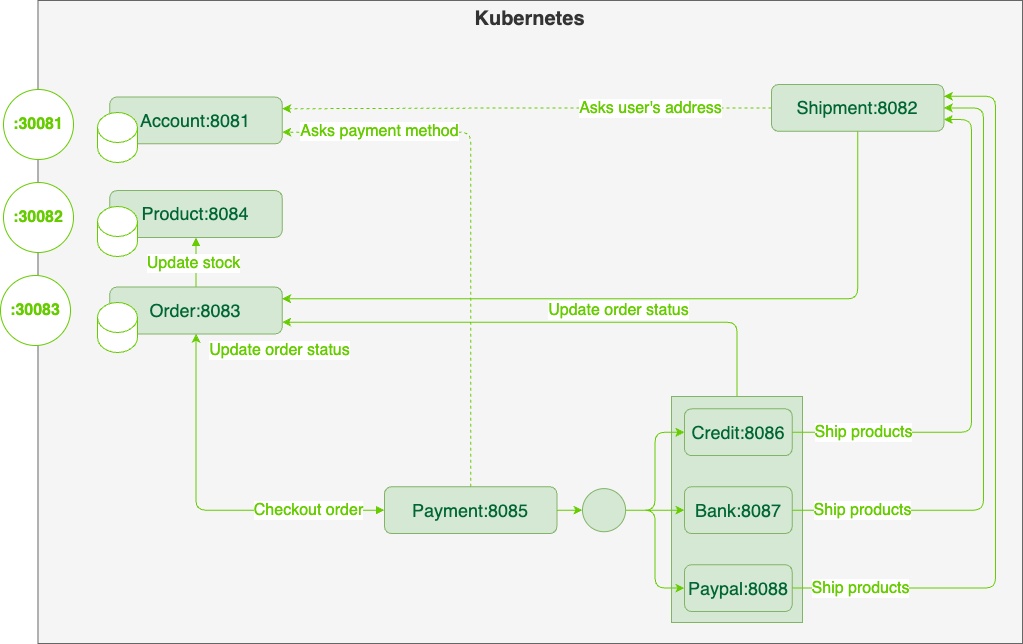

The diagram above was exported from draw.io. Its source (the exported page's mxGraphModel, read from the mxfile embedded in the PNG):
<mxGraphModel dx="1226" dy="750" grid="0" gridSize="10" guides="1" tooltips="1" connect="1" arrows="1" fold="1" page="1" pageScale="1" pageWidth="850" pageHeight="1100" math="0" shadow="0">
  <root>
    <mxCell id="0" />
    <mxCell id="1" parent="0" />
    <mxCell id="yY8UBjpgQ7rnHpMd-h-m-41" value="Kubernetes" style="rounded=0;whiteSpace=wrap;html=1;fillColor=#f5f5f5;fontColor=#333333;strokeColor=#666666;verticalAlign=top;fontSize=20;fontStyle=1" parent="1" vertex="1">
      <mxGeometry x="305.49" y="178" width="984.51" height="643" as="geometry" />
    </mxCell>
    <mxCell id="XP32mOj8o-1e6zsJ-lud-1" style="edgeStyle=orthogonalEdgeStyle;rounded=1;orthogonalLoop=1;jettySize=auto;html=1;exitX=0;exitY=0.5;exitDx=0;exitDy=0;entryX=1;entryY=0.25;entryDx=0;entryDy=0;strokeColor=#66CC00;dashed=1;" parent="1" source="yY8UBjpgQ7rnHpMd-h-m-21" target="yY8UBjpgQ7rnHpMd-h-m-3" edge="1">
      <mxGeometry relative="1" as="geometry" />
    </mxCell>
    <mxCell id="XP32mOj8o-1e6zsJ-lud-6" value="Asks user's address" style="edgeLabel;html=1;align=center;verticalAlign=middle;resizable=0;points=[];fontSize=16;fontColor=#66CC00;" parent="XP32mOj8o-1e6zsJ-lud-1" vertex="1" connectable="0">
      <mxGeometry x="-0.272" y="-3" relative="1" as="geometry">
        <mxPoint x="57" y="3" as="offset" />
      </mxGeometry>
    </mxCell>
    <mxCell id="wRShOk-NERqeN0jRXSsK-2" style="edgeStyle=orthogonalEdgeStyle;rounded=1;orthogonalLoop=1;jettySize=auto;html=1;exitX=0.5;exitY=0;exitDx=0;exitDy=0;entryX=1;entryY=0.75;entryDx=0;entryDy=0;strokeColor=#66CC00;" edge="1" parent="1" source="XP32mOj8o-1e6zsJ-lud-31" target="yY8UBjpgQ7rnHpMd-h-m-9">
      <mxGeometry relative="1" as="geometry" />
    </mxCell>
    <mxCell id="XP32mOj8o-1e6zsJ-lud-31" value="" style="rounded=0;whiteSpace=wrap;html=1;fontSize=16;fillColor=#d5e8d4;strokeColor=#82b366;" parent="1" vertex="1">
      <mxGeometry x="939" y="574" width="131" height="226" as="geometry" />
    </mxCell>
    <mxCell id="wRShOk-NERqeN0jRXSsK-1" style="edgeStyle=orthogonalEdgeStyle;rounded=1;orthogonalLoop=1;jettySize=auto;html=1;exitX=0.5;exitY=1;exitDx=0;exitDy=0;entryX=1;entryY=0.25;entryDx=0;entryDy=0;strokeColor=#66CC00;" edge="1" parent="1" source="yY8UBjpgQ7rnHpMd-h-m-21" target="yY8UBjpgQ7rnHpMd-h-m-9">
      <mxGeometry relative="1" as="geometry" />
    </mxCell>
    <mxCell id="wRShOk-NERqeN0jRXSsK-4" value="Update order status" style="edgeLabel;html=1;align=center;verticalAlign=middle;resizable=0;points=[];fontColor=#66CC00;fontSize=16;" vertex="1" connectable="0" parent="wRShOk-NERqeN0jRXSsK-1">
      <mxGeometry x="-0.0633" relative="1" as="geometry">
        <mxPoint x="-59" y="11" as="offset" />
      </mxGeometry>
    </mxCell>
    <mxCell id="yY8UBjpgQ7rnHpMd-h-m-21" value="Shipment:8082" style="rounded=1;whiteSpace=wrap;html=1;fillColor=#d5e8d4;strokeColor=#82b366;fontSize=18;fontColor=#006633;fontStyle=0" parent="1" vertex="1">
      <mxGeometry x="1039.0035211267605" y="262.0029411764706" width="172.3943661971831" height="46.76470588235294" as="geometry" />
    </mxCell>
    <mxCell id="5f-NE7GH5dRG1Yi99CT_-1" style="edgeStyle=orthogonalEdgeStyle;rounded=1;orthogonalLoop=1;jettySize=auto;html=1;exitX=1;exitY=0.5;exitDx=0;exitDy=0;entryX=1;entryY=0.75;entryDx=0;entryDy=0;strokeColor=#66CC00;" parent="1" source="yY8UBjpgQ7rnHpMd-h-m-13" target="yY8UBjpgQ7rnHpMd-h-m-21" edge="1">
      <mxGeometry relative="1" as="geometry">
        <Array as="points">
          <mxPoint x="1239" y="610" />
          <mxPoint x="1239" y="297" />
        </Array>
      </mxGeometry>
    </mxCell>
    <mxCell id="XP32mOj8o-1e6zsJ-lud-10" value="Ship products" style="edgeLabel;html=1;align=center;verticalAlign=middle;resizable=0;points=[];fontSize=16;fontColor=#66CC00;" parent="5f-NE7GH5dRG1Yi99CT_-1" vertex="1" connectable="0">
      <mxGeometry x="-0.7905" relative="1" as="geometry">
        <mxPoint x="16" as="offset" />
      </mxGeometry>
    </mxCell>
    <mxCell id="5f-NE7GH5dRG1Yi99CT_-2" style="edgeStyle=orthogonalEdgeStyle;rounded=1;orthogonalLoop=1;jettySize=auto;html=1;exitX=1;exitY=0.5;exitDx=0;exitDy=0;entryX=1;entryY=0.5;entryDx=0;entryDy=0;strokeColor=#66CC00;" parent="1" source="yY8UBjpgQ7rnHpMd-h-m-14" target="yY8UBjpgQ7rnHpMd-h-m-21" edge="1">
      <mxGeometry relative="1" as="geometry">
        <mxPoint x="740.4285714285716" y="513.4285714285716" as="targetPoint" />
        <Array as="points">
          <mxPoint x="1251" y="688" />
          <mxPoint x="1251" y="285" />
        </Array>
      </mxGeometry>
    </mxCell>
    <mxCell id="XP32mOj8o-1e6zsJ-lud-11" value="Ship products" style="edgeLabel;html=1;align=center;verticalAlign=middle;resizable=0;points=[];fontSize=16;fontColor=#66CC00;" parent="5f-NE7GH5dRG1Yi99CT_-2" vertex="1" connectable="0">
      <mxGeometry x="-0.8057" y="3" relative="1" as="geometry">
        <mxPoint x="8" y="3" as="offset" />
      </mxGeometry>
    </mxCell>
    <mxCell id="5f-NE7GH5dRG1Yi99CT_-3" style="edgeStyle=orthogonalEdgeStyle;rounded=1;orthogonalLoop=1;jettySize=auto;html=1;exitX=1;exitY=0.5;exitDx=0;exitDy=0;strokeColor=#66CC00;entryX=1;entryY=0.25;entryDx=0;entryDy=0;" parent="1" source="yY8UBjpgQ7rnHpMd-h-m-15" target="yY8UBjpgQ7rnHpMd-h-m-21" edge="1">
      <mxGeometry relative="1" as="geometry">
        <mxPoint x="1383" y="268" as="targetPoint" />
        <Array as="points">
          <mxPoint x="1263" y="766" />
          <mxPoint x="1263" y="274" />
        </Array>
      </mxGeometry>
    </mxCell>
    <mxCell id="XP32mOj8o-1e6zsJ-lud-12" value="Ship products" style="edgeLabel;html=1;align=center;verticalAlign=middle;resizable=0;points=[];fontSize=16;fontColor=#66CC00;" parent="5f-NE7GH5dRG1Yi99CT_-3" vertex="1" connectable="0">
      <mxGeometry x="-0.8924" y="-3" relative="1" as="geometry">
        <mxPoint x="28" y="-3" as="offset" />
      </mxGeometry>
    </mxCell>
    <mxCell id="yY8UBjpgQ7rnHpMd-h-m-3" value="Account:8081" style="rounded=1;whiteSpace=wrap;html=1;fillColor=#d5e8d4;strokeColor=#82b366;fontSize=18;fontColor=#006633;fontStyle=0" parent="1" vertex="1">
      <mxGeometry x="377.32394366197184" y="274.5882352941176" width="172.3943661971831" height="46.76470588235294" as="geometry" />
    </mxCell>
    <mxCell id="yY8UBjpgQ7rnHpMd-h-m-4" value="Product:8084" style="rounded=1;whiteSpace=wrap;html=1;fillColor=#d5e8d4;strokeColor=#82b366;fontSize=18;fontColor=#006633;fontStyle=0" parent="1" vertex="1">
      <mxGeometry x="377.32394366197184" y="368.11764705882354" width="172.3943661971831" height="46.76470588235294" as="geometry" />
    </mxCell>
    <mxCell id="XP32mOj8o-1e6zsJ-lud-27" style="edgeStyle=orthogonalEdgeStyle;rounded=1;orthogonalLoop=1;jettySize=auto;html=1;exitX=0.5;exitY=0;exitDx=0;exitDy=0;entryX=0.5;entryY=1;entryDx=0;entryDy=0;strokeColor=#66CC00;fontSize=16;fontColor=#66CC00;startArrow=none;startFill=0;endArrow=block;endFill=1;" parent="1" source="yY8UBjpgQ7rnHpMd-h-m-9" target="yY8UBjpgQ7rnHpMd-h-m-4" edge="1">
      <mxGeometry relative="1" as="geometry" />
    </mxCell>
    <mxCell id="wRShOk-NERqeN0jRXSsK-9" value="Update stock" style="edgeLabel;html=1;align=center;verticalAlign=middle;resizable=0;points=[];fontSize=16;fontColor=#66CC00;" vertex="1" connectable="0" parent="XP32mOj8o-1e6zsJ-lud-27">
      <mxGeometry x="0.0187" y="-1" relative="1" as="geometry">
        <mxPoint x="-4" y="1" as="offset" />
      </mxGeometry>
    </mxCell>
    <mxCell id="yY8UBjpgQ7rnHpMd-h-m-9" value="Order:8083" style="rounded=1;whiteSpace=wrap;html=1;fillColor=#d5e8d4;strokeColor=#82b366;fontSize=18;fontColor=#006633;fontStyle=0" parent="1" vertex="1">
      <mxGeometry x="377.3239436619718" y="464.6170588235294" width="172.3943661971831" height="46.76470588235294" as="geometry" />
    </mxCell>
    <mxCell id="XP32mOj8o-1e6zsJ-lud-2" style="edgeStyle=orthogonalEdgeStyle;rounded=1;orthogonalLoop=1;jettySize=auto;html=1;exitX=0.5;exitY=0;exitDx=0;exitDy=0;entryX=1;entryY=0.75;entryDx=0;entryDy=0;strokeColor=#66CC00;dashed=1;" parent="1" source="yY8UBjpgQ7rnHpMd-h-m-12" target="yY8UBjpgQ7rnHpMd-h-m-3" edge="1">
      <mxGeometry relative="1" as="geometry" />
    </mxCell>
    <mxCell id="wRShOk-NERqeN0jRXSsK-7" value="Asks payment method" style="edgeLabel;html=1;align=center;verticalAlign=middle;resizable=0;points=[];fontSize=16;fontColor=#66CC00;" vertex="1" connectable="0" parent="XP32mOj8o-1e6zsJ-lud-2">
      <mxGeometry x="0.8659" y="-3" relative="1" as="geometry">
        <mxPoint x="61" y="2" as="offset" />
      </mxGeometry>
    </mxCell>
    <mxCell id="wRShOk-NERqeN0jRXSsK-3" style="edgeStyle=orthogonalEdgeStyle;rounded=1;orthogonalLoop=1;jettySize=auto;html=1;exitX=0;exitY=0.5;exitDx=0;exitDy=0;entryX=0.5;entryY=1;entryDx=0;entryDy=0;strokeColor=#66CC00;startArrow=block;startFill=1;" edge="1" parent="1" source="yY8UBjpgQ7rnHpMd-h-m-12" target="yY8UBjpgQ7rnHpMd-h-m-9">
      <mxGeometry relative="1" as="geometry" />
    </mxCell>
    <mxCell id="wRShOk-NERqeN0jRXSsK-6" value="Update order status" style="edgeLabel;html=1;align=center;verticalAlign=middle;resizable=0;points=[];fontSize=16;fontColor=#66CC00;" vertex="1" connectable="0" parent="wRShOk-NERqeN0jRXSsK-3">
      <mxGeometry x="-0.3592" y="-1" relative="1" as="geometry">
        <mxPoint x="11" y="-159" as="offset" />
      </mxGeometry>
    </mxCell>
    <mxCell id="wRShOk-NERqeN0jRXSsK-10" value="Checkout order" style="edgeLabel;html=1;align=center;verticalAlign=middle;resizable=0;points=[];fontSize=16;fontColor=#66CC00;" vertex="1" connectable="0" parent="wRShOk-NERqeN0jRXSsK-3">
      <mxGeometry x="-0.7095" relative="1" as="geometry">
        <mxPoint x="-24" as="offset" />
      </mxGeometry>
    </mxCell>
    <mxCell id="yY8UBjpgQ7rnHpMd-h-m-12" value="Payment:8085" style="rounded=1;whiteSpace=wrap;html=1;fillColor=#d5e8d4;strokeColor=#82b366;fontSize=18;fontColor=#006633;fontStyle=0" parent="1" vertex="1">
      <mxGeometry x="651.9997183098592" y="664.2870588235294" width="172.3943661971831" height="46.76470588235294" as="geometry" />
    </mxCell>
    <mxCell id="yY8UBjpgQ7rnHpMd-h-m-13" value="Credit:8086" style="rounded=1;whiteSpace=wrap;html=1;fillColor=#d5e8d4;strokeColor=#82b366;fontSize=18;fontColor=#006633;fontStyle=0" parent="1" vertex="1">
      <mxGeometry x="951.9718309859155" y="586.3529411764706" width="107.74647887323944" height="46.76470588235294" as="geometry" />
    </mxCell>
    <mxCell id="yY8UBjpgQ7rnHpMd-h-m-14" value="Bank:8087" style="rounded=1;whiteSpace=wrap;html=1;fillColor=#d5e8d4;strokeColor=#82b366;fontSize=18;fontColor=#006633;fontStyle=0" parent="1" vertex="1">
      <mxGeometry x="951.9718309859155" y="664.2941176470588" width="107.74647887323944" height="46.76470588235294" as="geometry" />
    </mxCell>
    <mxCell id="yY8UBjpgQ7rnHpMd-h-m-15" value="Paypal:8088" style="rounded=1;whiteSpace=wrap;html=1;fillColor=#d5e8d4;strokeColor=#82b366;fontSize=18;fontColor=#006633;fontStyle=0" parent="1" vertex="1">
      <mxGeometry x="951.9718309859155" y="742.2352941176471" width="107.74647887323944" height="46.76470588235294" as="geometry" />
    </mxCell>
    <mxCell id="yY8UBjpgQ7rnHpMd-h-m-18" style="edgeStyle=orthogonalEdgeStyle;rounded=1;orthogonalLoop=1;jettySize=auto;html=1;exitX=1;exitY=0.5;exitDx=0;exitDy=0;entryX=0;entryY=0.5;entryDx=0;entryDy=0;strokeColor=#66CC00;" parent="1" source="yY8UBjpgQ7rnHpMd-h-m-17" target="yY8UBjpgQ7rnHpMd-h-m-13" edge="1">
      <mxGeometry relative="1" as="geometry" />
    </mxCell>
    <mxCell id="yY8UBjpgQ7rnHpMd-h-m-19" style="edgeStyle=orthogonalEdgeStyle;rounded=1;orthogonalLoop=1;jettySize=auto;html=1;exitX=1;exitY=0.5;exitDx=0;exitDy=0;strokeColor=#66CC00;" parent="1" source="yY8UBjpgQ7rnHpMd-h-m-17" target="yY8UBjpgQ7rnHpMd-h-m-14" edge="1">
      <mxGeometry relative="1" as="geometry" />
    </mxCell>
    <mxCell id="yY8UBjpgQ7rnHpMd-h-m-20" style="edgeStyle=orthogonalEdgeStyle;rounded=1;orthogonalLoop=1;jettySize=auto;html=1;exitX=1;exitY=0.5;exitDx=0;exitDy=0;entryX=0;entryY=0.5;entryDx=0;entryDy=0;strokeColor=#66CC00;" parent="1" source="yY8UBjpgQ7rnHpMd-h-m-17" target="yY8UBjpgQ7rnHpMd-h-m-15" edge="1">
      <mxGeometry relative="1" as="geometry" />
    </mxCell>
    <mxCell id="yY8UBjpgQ7rnHpMd-h-m-17" value="" style="ellipse;whiteSpace=wrap;html=1;aspect=fixed;fillColor=#d5e8d4;strokeColor=#82b366;" parent="1" vertex="1">
      <mxGeometry x="849.9976056338029" y="666.1241176470588" width="43.098591549295776" height="43.098591549295776" as="geometry" />
    </mxCell>
    <mxCell id="yY8UBjpgQ7rnHpMd-h-m-39" style="edgeStyle=orthogonalEdgeStyle;rounded=1;orthogonalLoop=1;jettySize=auto;html=1;exitX=1;exitY=0.5;exitDx=0;exitDy=0;strokeColor=#66CC00;entryX=0;entryY=0.5;entryDx=0;entryDy=0;" parent="1" source="yY8UBjpgQ7rnHpMd-h-m-12" target="yY8UBjpgQ7rnHpMd-h-m-17" edge="1">
      <mxGeometry relative="1" as="geometry">
        <mxPoint x="676.0040845070422" y="686.9994117647058" as="sourcePoint" />
        <mxPoint x="770.2576443948329" y="701.3342857142858" as="targetPoint" />
      </mxGeometry>
    </mxCell>
    <mxCell id="yY8UBjpgQ7rnHpMd-h-m-43" value="" style="shape=cylinder3;whiteSpace=wrap;html=1;boundedLbl=1;backgroundOutline=1;size=15;strokeColor=#66CC00;" parent="1" vertex="1">
      <mxGeometry x="365" y="290" width="40" height="50" as="geometry" />
    </mxCell>
    <mxCell id="yY8UBjpgQ7rnHpMd-h-m-46" value="" style="shape=cylinder3;whiteSpace=wrap;html=1;boundedLbl=1;backgroundOutline=1;size=15;strokeColor=#66CC00;" parent="1" vertex="1">
      <mxGeometry x="365" y="384" width="40" height="50" as="geometry" />
    </mxCell>
    <mxCell id="yY8UBjpgQ7rnHpMd-h-m-47" value="" style="shape=cylinder3;whiteSpace=wrap;html=1;boundedLbl=1;backgroundOutline=1;size=15;strokeColor=#66CC00;" parent="1" vertex="1">
      <mxGeometry x="365" y="480" width="40" height="50" as="geometry" />
    </mxCell>
    <mxCell id="XP32mOj8o-1e6zsJ-lud-13" value="&lt;font style=&quot;font-size: 16px;&quot;&gt;:30081&lt;/font&gt;" style="ellipse;whiteSpace=wrap;html=1;aspect=fixed;fontSize=16;fontColor=#66CC00;strokeColor=#66CC00;fontStyle=1" parent="1" vertex="1">
      <mxGeometry x="271" y="267" width="70" height="70" as="geometry" />
    </mxCell>
    <mxCell id="XP32mOj8o-1e6zsJ-lud-14" value="&lt;font style=&quot;font-size: 16px;&quot;&gt;:30082&lt;/font&gt;" style="ellipse;whiteSpace=wrap;html=1;aspect=fixed;fontSize=16;fontColor=#66CC00;strokeColor=#66CC00;fontStyle=1" parent="1" vertex="1">
      <mxGeometry x="271" y="360" width="70" height="70" as="geometry" />
    </mxCell>
    <mxCell id="XP32mOj8o-1e6zsJ-lud-15" value="&lt;font style=&quot;font-size: 16px;&quot;&gt;:30083&lt;/font&gt;" style="ellipse;whiteSpace=wrap;html=1;aspect=fixed;fontSize=16;fontColor=#66CC00;strokeColor=#66CC00;fontStyle=1" parent="1" vertex="1">
      <mxGeometry x="268" y="453" width="70" height="70" as="geometry" />
    </mxCell>
  </root>
</mxGraphModel>